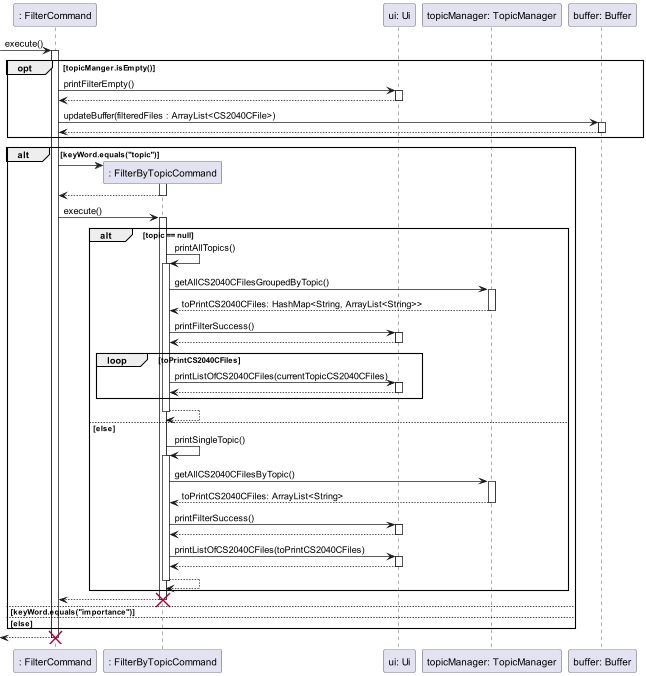

The diagram above was rendered by PlantUML. Its source (embedded in the PNG):
@startuml
participant ": FilterCommand" as FilterCommand
participant ": FilterByTopicCommand" as FilterByTopicCommand
participant "ui: Ui" as Ui
participant "topicManager: TopicManager" as TopicManager
participant "buffer: Buffer" as Buffer

-> FilterCommand : execute()
activate FilterCommand
    opt topicManger.isEmpty()
        FilterCommand -> Ui : printFilterEmpty()
        activate Ui
        return
        FilterCommand -> Buffer : updateBuffer(filteredFiles : ArrayList<CS2040CFile>)
        activate Buffer
        return
    end
    alt keyWord.equals("topic")
        FilterCommand -> FilterByTopicCommand **
        activate FilterByTopicCommand
        return

        FilterCommand -> FilterByTopicCommand : execute()
        activate FilterByTopicCommand
            alt topic == null
                FilterByTopicCommand -> FilterByTopicCommand : printAllTopics()
                activate FilterByTopicCommand
                    FilterByTopicCommand -> TopicManager : getAllCS2040CFilesGroupedByTopic()
                    activate TopicManager
                    return toPrintCS2040CFiles: HashMap<String, ArrayList<String>>

                    FilterByTopicCommand -> Ui : printFilterSuccess()
                    activate Ui
                    return

                    loop toPrintCS2040CFiles
                        FilterByTopicCommand -> Ui : printListOfCS2040CFiles(currentTopicCS2040CFiles)
                        activate Ui
                        return
                    end
                return
            else else
                FilterByTopicCommand -> FilterByTopicCommand : printSingleTopic()
                activate FilterByTopicCommand
                    FilterByTopicCommand -> TopicManager : getAllCS2040CFilesByTopic()
                    activate TopicManager
                    return toPrintCS2040CFiles: ArrayList<String>

                    FilterByTopicCommand -> Ui : printFilterSuccess()
                    activate Ui
                    return

                    FilterByTopicCommand -> Ui : printListOfCS2040CFiles(toPrintCS2040CFiles)
                    activate Ui
                    return
                return
            end
        return
        destroy FilterByTopicCommand
    else keyWord.equals("importance")
    else else
    end
return
destroy FilterCommand
@enduml